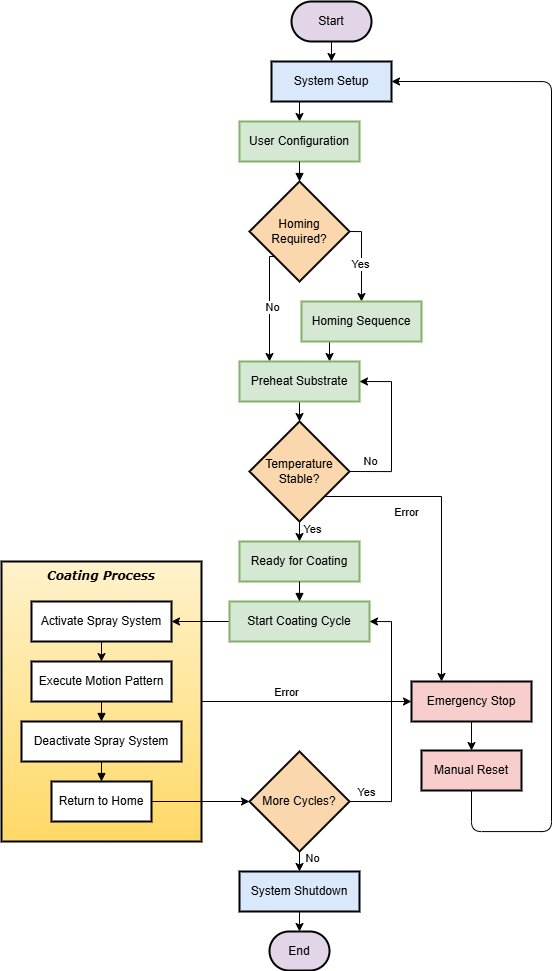

The diagram above was exported from draw.io. Its source (the exported page's mxGraphModel, read from the mxfile embedded in the PNG):
<mxGraphModel dx="1852" dy="935" grid="1" gridSize="10" guides="1" tooltips="1" connect="1" arrows="1" fold="1" page="1" pageScale="1" pageWidth="850" pageHeight="1100" math="0" shadow="0">
  <root>
    <mxCell id="0" />
    <mxCell id="1" parent="0" />
    <mxCell id="T2a0z9rhEATY9RdJgquS-113" edge="1" parent="1" source="T2a0z9rhEATY9RdJgquS-108" style="edgeStyle=orthogonalEdgeStyle;rounded=0;orthogonalLoop=1;jettySize=auto;html=1;exitX=1;exitY=0.5;exitDx=0;exitDy=0;entryX=0;entryY=0.5;entryDx=0;entryDy=0;" target="T2a0z9rhEATY9RdJgquS-57">
      <mxGeometry relative="1" as="geometry" />
    </mxCell>
    <mxCell id="T2a0z9rhEATY9RdJgquS-115" connectable="0" parent="T2a0z9rhEATY9RdJgquS-113" style="edgeLabel;html=1;align=center;verticalAlign=middle;resizable=0;points=[];" value="Error" vertex="1">
      <mxGeometry relative="1" x="-0.1855" y="-3" as="geometry">
        <mxPoint x="-2" y="-13" as="offset" />
      </mxGeometry>
    </mxCell>
    <mxCell id="T2a0z9rhEATY9RdJgquS-108" parent="1" style="rounded=0;whiteSpace=wrap;html=1;strokeWidth=2;fillColor=#fff2cc;gradientColor=#ffd966;strokeColor=light-dark(#000000, #6d5100);" value="" vertex="1">
      <mxGeometry height="280" width="200" x="290" y="840" as="geometry" />
    </mxCell>
    <mxCell id="T2a0z9rhEATY9RdJgquS-84" edge="1" parent="1" source="T2a0z9rhEATY9RdJgquS-39" style="edgeStyle=orthogonalEdgeStyle;rounded=0;orthogonalLoop=1;jettySize=auto;html=1;exitX=0.5;exitY=1;exitDx=0;exitDy=0;entryX=0.5;entryY=0;entryDx=0;entryDy=0;" target="T2a0z9rhEATY9RdJgquS-40">
      <mxGeometry relative="1" as="geometry" />
    </mxCell>
    <mxCell id="T2a0z9rhEATY9RdJgquS-39" parent="1" style="rounded=1;whiteSpace=wrap;arcSize=50;strokeWidth=2;fillColor=#e1d5e7;strokeColor=#000000;" value="Start" vertex="1">
      <mxGeometry height="40" width="80" x="580" y="280" as="geometry" />
    </mxCell>
    <mxCell id="T2a0z9rhEATY9RdJgquS-86" edge="1" parent="1" source="T2a0z9rhEATY9RdJgquS-40" style="edgeStyle=orthogonalEdgeStyle;rounded=0;orthogonalLoop=1;jettySize=auto;html=1;exitX=0.25;exitY=1;exitDx=0;exitDy=0;entryX=0.5;entryY=0;entryDx=0;entryDy=0;" target="T2a0z9rhEATY9RdJgquS-41">
      <mxGeometry relative="1" as="geometry" />
    </mxCell>
    <mxCell id="T2a0z9rhEATY9RdJgquS-40" parent="1" style="whiteSpace=wrap;strokeWidth=2;fillColor=#dae8fc;strokeColor=light-dark(#000000, #5c79a3);" value="System Setup" vertex="1">
      <mxGeometry height="40" width="120" x="560" y="340" as="geometry" />
    </mxCell>
    <mxCell id="T2a0z9rhEATY9RdJgquS-41" parent="1" style="whiteSpace=wrap;strokeWidth=2;fillColor=#d5e8d4;strokeColor=#82b366;" value="User Configuration" vertex="1">
      <mxGeometry height="40" width="120" x="528" y="400" as="geometry" />
    </mxCell>
    <mxCell id="T2a0z9rhEATY9RdJgquS-87" edge="1" parent="1" source="T2a0z9rhEATY9RdJgquS-42" style="edgeStyle=orthogonalEdgeStyle;rounded=0;orthogonalLoop=1;jettySize=auto;html=1;exitX=1;exitY=0.5;exitDx=0;exitDy=0;entryX=0.5;entryY=0;entryDx=0;entryDy=0;" target="T2a0z9rhEATY9RdJgquS-43">
      <mxGeometry relative="1" as="geometry">
        <Array as="points">
          <mxPoint x="650" y="510" />
        </Array>
      </mxGeometry>
    </mxCell>
    <mxCell id="T2a0z9rhEATY9RdJgquS-88" connectable="0" parent="T2a0z9rhEATY9RdJgquS-87" style="edgeLabel;html=1;align=center;verticalAlign=middle;resizable=0;points=[];" value="Yes" vertex="1">
      <mxGeometry relative="1" x="0.1023" y="-2" as="geometry">
        <mxPoint as="offset" />
      </mxGeometry>
    </mxCell>
    <mxCell id="T2a0z9rhEATY9RdJgquS-89" edge="1" parent="1" source="T2a0z9rhEATY9RdJgquS-42" style="edgeStyle=orthogonalEdgeStyle;rounded=0;orthogonalLoop=1;jettySize=auto;html=1;exitX=0;exitY=1;exitDx=0;exitDy=0;entryX=0.25;entryY=0;entryDx=0;entryDy=0;" target="T2a0z9rhEATY9RdJgquS-44">
      <mxGeometry relative="1" as="geometry">
        <Array as="points">
          <mxPoint x="558" y="535" />
        </Array>
      </mxGeometry>
    </mxCell>
    <mxCell id="T2a0z9rhEATY9RdJgquS-90" connectable="0" parent="T2a0z9rhEATY9RdJgquS-89" style="edgeLabel;html=1;align=center;verticalAlign=middle;resizable=0;points=[];" value="No" vertex="1">
      <mxGeometry relative="1" x="-0.0046" y="2" as="geometry">
        <mxPoint as="offset" />
      </mxGeometry>
    </mxCell>
    <mxCell id="T2a0z9rhEATY9RdJgquS-42" parent="1" style="rhombus;strokeWidth=2;whiteSpace=wrap;fillColor=#fad7ac;strokeColor=light-dark(#000000, #c98531);" value="Homing Required?" vertex="1">
      <mxGeometry height="100" width="100" x="538" y="460" as="geometry" />
    </mxCell>
    <mxCell id="T2a0z9rhEATY9RdJgquS-107" edge="1" parent="1" source="T2a0z9rhEATY9RdJgquS-43" style="edgeStyle=orthogonalEdgeStyle;rounded=0;orthogonalLoop=1;jettySize=auto;html=1;exitX=0.25;exitY=1;exitDx=0;exitDy=0;entryX=0.75;entryY=0;entryDx=0;entryDy=0;" target="T2a0z9rhEATY9RdJgquS-44">
      <mxGeometry relative="1" as="geometry" />
    </mxCell>
    <mxCell id="T2a0z9rhEATY9RdJgquS-43" parent="1" style="whiteSpace=wrap;strokeWidth=2;fillColor=#d5e8d4;strokeColor=#82b366;" value="Homing Sequence" vertex="1">
      <mxGeometry height="40" width="120" x="590" y="580" as="geometry" />
    </mxCell>
    <mxCell id="T2a0z9rhEATY9RdJgquS-92" edge="1" parent="1" source="T2a0z9rhEATY9RdJgquS-44" style="edgeStyle=orthogonalEdgeStyle;rounded=0;orthogonalLoop=1;jettySize=auto;html=1;exitX=0.5;exitY=1;exitDx=0;exitDy=0;entryX=0.5;entryY=0;entryDx=0;entryDy=0;" target="T2a0z9rhEATY9RdJgquS-45">
      <mxGeometry relative="1" as="geometry" />
    </mxCell>
    <mxCell id="T2a0z9rhEATY9RdJgquS-44" parent="1" style="whiteSpace=wrap;strokeWidth=2;fillColor=#d5e8d4;strokeColor=#82b366;" value="Preheat Substrate" vertex="1">
      <mxGeometry height="40" width="120" x="528" y="640" as="geometry" />
    </mxCell>
    <mxCell id="T2a0z9rhEATY9RdJgquS-93" edge="1" parent="1" source="T2a0z9rhEATY9RdJgquS-45" style="edgeStyle=orthogonalEdgeStyle;rounded=0;orthogonalLoop=1;jettySize=auto;html=1;exitX=1;exitY=0.5;exitDx=0;exitDy=0;entryX=1;entryY=0.5;entryDx=0;entryDy=0;" target="T2a0z9rhEATY9RdJgquS-44">
      <mxGeometry relative="1" as="geometry">
        <Array as="points">
          <mxPoint x="680" y="750" />
          <mxPoint x="680" y="660" />
        </Array>
      </mxGeometry>
    </mxCell>
    <mxCell id="T2a0z9rhEATY9RdJgquS-94" connectable="0" parent="T2a0z9rhEATY9RdJgquS-93" style="edgeLabel;html=1;align=center;verticalAlign=middle;resizable=0;points=[];" value="No" vertex="1">
      <mxGeometry relative="1" x="0.0624" as="geometry">
        <mxPoint x="-22" y="35" as="offset" />
      </mxGeometry>
    </mxCell>
    <mxCell id="T2a0z9rhEATY9RdJgquS-97" edge="1" parent="1" source="T2a0z9rhEATY9RdJgquS-45" style="edgeStyle=orthogonalEdgeStyle;rounded=0;orthogonalLoop=1;jettySize=auto;html=1;exitX=0.5;exitY=1;exitDx=0;exitDy=0;entryX=0.5;entryY=0;entryDx=0;entryDy=0;" target="T2a0z9rhEATY9RdJgquS-46">
      <mxGeometry relative="1" as="geometry" />
    </mxCell>
    <mxCell id="T2a0z9rhEATY9RdJgquS-117" connectable="0" parent="T2a0z9rhEATY9RdJgquS-97" style="edgeLabel;html=1;align=center;verticalAlign=middle;resizable=0;points=[];" value="Yes" vertex="1">
      <mxGeometry relative="1" x="-0.2768" y="-1" as="geometry">
        <mxPoint x="13" as="offset" />
      </mxGeometry>
    </mxCell>
    <mxCell id="T2a0z9rhEATY9RdJgquS-111" edge="1" parent="1" source="T2a0z9rhEATY9RdJgquS-45" style="edgeStyle=orthogonalEdgeStyle;rounded=0;orthogonalLoop=1;jettySize=auto;html=1;exitX=1;exitY=1;exitDx=0;exitDy=0;entryX=0.25;entryY=0;entryDx=0;entryDy=0;" target="T2a0z9rhEATY9RdJgquS-57">
      <mxGeometry relative="1" as="geometry" />
    </mxCell>
    <mxCell id="T2a0z9rhEATY9RdJgquS-112" connectable="0" parent="T2a0z9rhEATY9RdJgquS-111" style="edgeLabel;html=1;align=center;verticalAlign=middle;resizable=0;points=[];" value="Error" vertex="1">
      <mxGeometry relative="1" x="-0.4574" y="-1" as="geometry">
        <mxPoint y="14" as="offset" />
      </mxGeometry>
    </mxCell>
    <mxCell id="T2a0z9rhEATY9RdJgquS-45" parent="1" style="rhombus;strokeWidth=2;whiteSpace=wrap;fillColor=#fad7ac;strokeColor=light-dark(#000000, #c98531);" value="Temperature Stable?" vertex="1">
      <mxGeometry height="100" width="100" x="538" y="700" as="geometry" />
    </mxCell>
    <mxCell id="T2a0z9rhEATY9RdJgquS-46" parent="1" style="whiteSpace=wrap;strokeWidth=2;fillColor=#d5e8d4;strokeColor=#82b366;" value="Ready for Coating" vertex="1">
      <mxGeometry height="40" width="120" x="528" y="820" as="geometry" />
    </mxCell>
    <mxCell id="T2a0z9rhEATY9RdJgquS-109" edge="1" parent="1" source="T2a0z9rhEATY9RdJgquS-47" style="edgeStyle=orthogonalEdgeStyle;rounded=0;orthogonalLoop=1;jettySize=auto;html=1;exitX=0;exitY=0.5;exitDx=0;exitDy=0;entryX=1;entryY=0.5;entryDx=0;entryDy=0;" target="T2a0z9rhEATY9RdJgquS-48">
      <mxGeometry relative="1" as="geometry" />
    </mxCell>
    <mxCell id="T2a0z9rhEATY9RdJgquS-47" parent="1" style="whiteSpace=wrap;strokeWidth=2;fillColor=#d5e8d4;strokeColor=#82b366;" value="Start Coating Cycle" vertex="1">
      <mxGeometry height="40" width="140" x="518" y="880" as="geometry" />
    </mxCell>
    <mxCell id="T2a0z9rhEATY9RdJgquS-98" edge="1" parent="1" source="T2a0z9rhEATY9RdJgquS-48" style="edgeStyle=orthogonalEdgeStyle;rounded=0;orthogonalLoop=1;jettySize=auto;html=1;exitX=0.5;exitY=1;exitDx=0;exitDy=0;entryX=0.5;entryY=0;entryDx=0;entryDy=0;" target="T2a0z9rhEATY9RdJgquS-49">
      <mxGeometry relative="1" as="geometry" />
    </mxCell>
    <mxCell id="T2a0z9rhEATY9RdJgquS-48" parent="1" style="whiteSpace=wrap;strokeWidth=2;" value="Activate Spray System" vertex="1">
      <mxGeometry height="40" width="140" x="320" y="880" as="geometry" />
    </mxCell>
    <mxCell id="T2a0z9rhEATY9RdJgquS-49" parent="1" style="whiteSpace=wrap;strokeWidth=2;" value="Execute Motion Pattern" vertex="1">
      <mxGeometry height="40" width="140" x="320" y="940" as="geometry" />
    </mxCell>
    <mxCell id="T2a0z9rhEATY9RdJgquS-50" parent="1" style="whiteSpace=wrap;strokeWidth=2;" value="Deactivate Spray System" vertex="1">
      <mxGeometry height="40" width="160" x="310" y="1000" as="geometry" />
    </mxCell>
    <mxCell id="T2a0z9rhEATY9RdJgquS-110" edge="1" parent="1" source="T2a0z9rhEATY9RdJgquS-51" style="edgeStyle=orthogonalEdgeStyle;rounded=0;orthogonalLoop=1;jettySize=auto;html=1;exitX=1;exitY=0.5;exitDx=0;exitDy=0;entryX=0;entryY=0.5;entryDx=0;entryDy=0;" target="T2a0z9rhEATY9RdJgquS-52">
      <mxGeometry relative="1" as="geometry" />
    </mxCell>
    <mxCell id="T2a0z9rhEATY9RdJgquS-51" parent="1" style="whiteSpace=wrap;strokeWidth=2;" value="Return to Home" vertex="1">
      <mxGeometry height="40" width="100" x="340" y="1060" as="geometry" />
    </mxCell>
    <mxCell id="T2a0z9rhEATY9RdJgquS-101" edge="1" parent="1" source="T2a0z9rhEATY9RdJgquS-52" style="edgeStyle=orthogonalEdgeStyle;rounded=0;orthogonalLoop=1;jettySize=auto;html=1;exitX=1;exitY=0.5;exitDx=0;exitDy=0;entryX=1;entryY=0.5;entryDx=0;entryDy=0;" target="T2a0z9rhEATY9RdJgquS-47">
      <mxGeometry relative="1" as="geometry">
        <Array as="points">
          <mxPoint x="680" y="1080" />
          <mxPoint x="680" y="900" />
        </Array>
      </mxGeometry>
    </mxCell>
    <mxCell id="T2a0z9rhEATY9RdJgquS-102" connectable="0" parent="T2a0z9rhEATY9RdJgquS-101" style="edgeLabel;html=1;align=center;verticalAlign=middle;resizable=0;points=[];" value="Yes" vertex="1">
      <mxGeometry relative="1" x="-0.8868" y="4" as="geometry">
        <mxPoint x="2" y="-6" as="offset" />
      </mxGeometry>
    </mxCell>
    <mxCell id="T2a0z9rhEATY9RdJgquS-103" edge="1" parent="1" source="T2a0z9rhEATY9RdJgquS-52" style="edgeStyle=orthogonalEdgeStyle;rounded=0;orthogonalLoop=1;jettySize=auto;html=1;exitX=0.5;exitY=1;exitDx=0;exitDy=0;entryX=0.5;entryY=0;entryDx=0;entryDy=0;" target="T2a0z9rhEATY9RdJgquS-55">
      <mxGeometry relative="1" as="geometry" />
    </mxCell>
    <mxCell id="T2a0z9rhEATY9RdJgquS-105" connectable="0" parent="T2a0z9rhEATY9RdJgquS-103" style="edgeLabel;html=1;align=center;verticalAlign=middle;resizable=0;points=[];" value="No" vertex="1">
      <mxGeometry relative="1" x="-0.3529" as="geometry">
        <mxPoint x="12" as="offset" />
      </mxGeometry>
    </mxCell>
    <mxCell id="T2a0z9rhEATY9RdJgquS-52" parent="1" style="rhombus;strokeWidth=2;whiteSpace=wrap;fillColor=#fad7ac;strokeColor=light-dark(#000000, #c98531);" value="More Cycles?" vertex="1">
      <mxGeometry height="100" width="100" x="538" y="1030" as="geometry" />
    </mxCell>
    <mxCell id="T2a0z9rhEATY9RdJgquS-104" edge="1" parent="1" source="T2a0z9rhEATY9RdJgquS-55" style="edgeStyle=orthogonalEdgeStyle;rounded=0;orthogonalLoop=1;jettySize=auto;html=1;exitX=0.5;exitY=1;exitDx=0;exitDy=0;entryX=0.5;entryY=0;entryDx=0;entryDy=0;" target="T2a0z9rhEATY9RdJgquS-56">
      <mxGeometry relative="1" as="geometry" />
    </mxCell>
    <mxCell id="T2a0z9rhEATY9RdJgquS-55" parent="1" style="whiteSpace=wrap;strokeWidth=2;fillColor=#dae8fc;strokeColor=light-dark(#000000, #5c79a3);" value="System Shutdown" vertex="1">
      <mxGeometry height="40" width="120" x="528" y="1150" as="geometry" />
    </mxCell>
    <mxCell id="T2a0z9rhEATY9RdJgquS-56" parent="1" style="rounded=1;whiteSpace=wrap;arcSize=50;strokeWidth=2;fillColor=#e1d5e7;strokeColor=#000000;" value="End" vertex="1">
      <mxGeometry height="39" width="60" x="558" y="1210" as="geometry" />
    </mxCell>
    <mxCell id="T2a0z9rhEATY9RdJgquS-106" edge="1" parent="1" source="T2a0z9rhEATY9RdJgquS-57" style="edgeStyle=orthogonalEdgeStyle;rounded=0;orthogonalLoop=1;jettySize=auto;html=1;exitX=0.5;exitY=1;exitDx=0;exitDy=0;entryX=0.5;entryY=0;entryDx=0;entryDy=0;" target="T2a0z9rhEATY9RdJgquS-58">
      <mxGeometry relative="1" as="geometry" />
    </mxCell>
    <mxCell id="T2a0z9rhEATY9RdJgquS-57" parent="1" style="whiteSpace=wrap;strokeWidth=2;fillColor=#f8cecc;strokeColor=light-dark(#000000, #d7817e);" value="Emergency Stop" vertex="1">
      <mxGeometry height="40" width="120" x="700" y="960" as="geometry" />
    </mxCell>
    <mxCell id="T2a0z9rhEATY9RdJgquS-114" edge="1" parent="1" source="T2a0z9rhEATY9RdJgquS-58" style="edgeStyle=orthogonalEdgeStyle;rounded=1;orthogonalLoop=1;jettySize=auto;html=1;exitX=0.5;exitY=1;exitDx=0;exitDy=0;entryX=1;entryY=0.5;entryDx=0;entryDy=0;curved=0;" target="T2a0z9rhEATY9RdJgquS-40">
      <mxGeometry relative="1" as="geometry">
        <Array as="points">
          <mxPoint x="760" y="1110" />
          <mxPoint x="840" y="1110" />
          <mxPoint x="840" y="360" />
        </Array>
      </mxGeometry>
    </mxCell>
    <mxCell id="T2a0z9rhEATY9RdJgquS-58" parent="1" style="whiteSpace=wrap;strokeWidth=2;fillColor=#f8cecc;strokeColor=light-dark(#000000, #d7817e);" value="Manual Reset" vertex="1">
      <mxGeometry height="40" width="100" x="710" y="1029" as="geometry" />
    </mxCell>
    <mxCell id="T2a0z9rhEATY9RdJgquS-61" edge="1" parent="1" source="T2a0z9rhEATY9RdJgquS-41" style="curved=1;startArrow=none;endArrow=block;exitX=0.5;exitY=1;entryX=0.5;entryY=0;rounded=0;" target="T2a0z9rhEATY9RdJgquS-42" value="">
      <mxGeometry relative="1" as="geometry">
        <Array as="points" />
      </mxGeometry>
    </mxCell>
    <mxCell id="T2a0z9rhEATY9RdJgquS-68" edge="1" parent="1" source="T2a0z9rhEATY9RdJgquS-46" style="curved=1;startArrow=none;endArrow=block;exitX=0.5;exitY=1;entryX=0.5;entryY=0;rounded=0;" target="T2a0z9rhEATY9RdJgquS-47" value="">
      <mxGeometry relative="1" as="geometry">
        <Array as="points" />
      </mxGeometry>
    </mxCell>
    <mxCell id="T2a0z9rhEATY9RdJgquS-70" edge="1" parent="1" source="T2a0z9rhEATY9RdJgquS-49" style="curved=1;startArrow=none;endArrow=block;exitX=0.5;exitY=1;entryX=0.5;entryY=0;rounded=0;" target="T2a0z9rhEATY9RdJgquS-50" value="">
      <mxGeometry relative="1" as="geometry">
        <Array as="points" />
      </mxGeometry>
    </mxCell>
    <mxCell id="T2a0z9rhEATY9RdJgquS-71" edge="1" parent="1" source="T2a0z9rhEATY9RdJgquS-50" style="curved=1;startArrow=none;endArrow=block;exitX=0.5;exitY=1;entryX=0.5;entryY=0;rounded=0;" target="T2a0z9rhEATY9RdJgquS-51" value="">
      <mxGeometry relative="1" as="geometry">
        <Array as="points" />
      </mxGeometry>
    </mxCell>
    <mxCell id="T2a0z9rhEATY9RdJgquS-119" parent="1" style="text;html=1;whiteSpace=wrap;strokeColor=none;fillColor=none;align=center;verticalAlign=middle;rounded=0;" value="&lt;font face=&quot;Verdana&quot;&gt;&lt;b&gt;&lt;i&gt;Coating Process&lt;/i&gt;&lt;/b&gt;&lt;/font&gt;" vertex="1">
      <mxGeometry height="30" width="110" x="335" y="840" as="geometry" />
    </mxCell>
  </root>
</mxGraphModel>